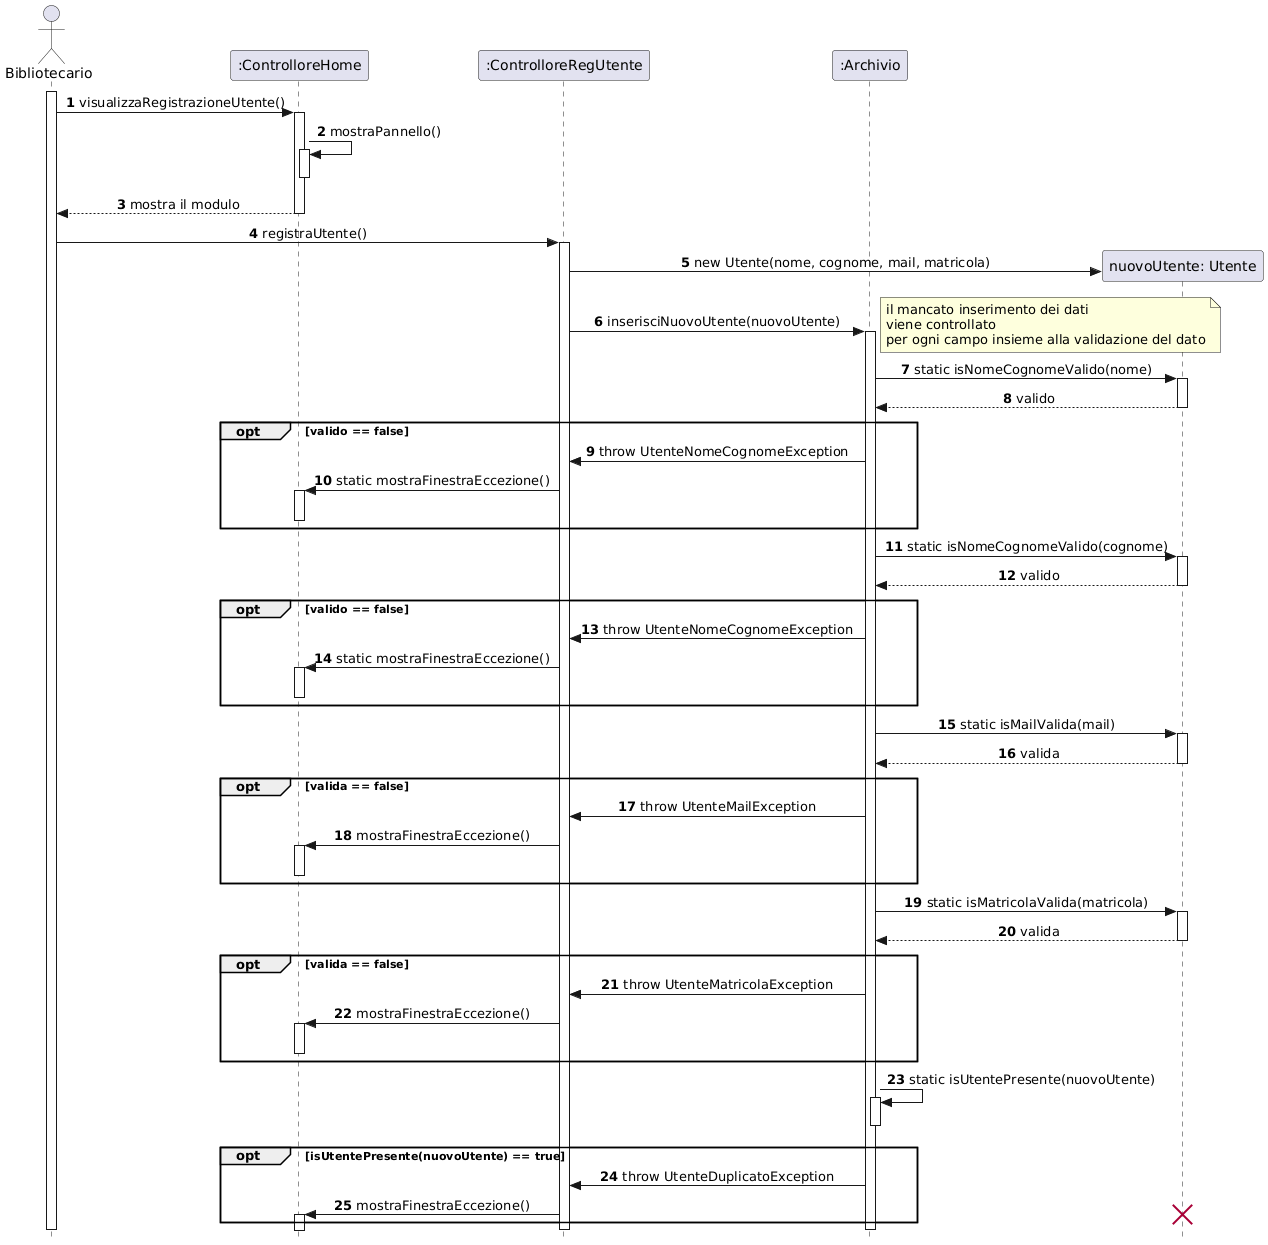

The diagram above was rendered by PlantUML. Its source (embedded in the PNG):
@startuml
skinparam style strictuml
skinparam sequenceMessageAlign center

actor "Bibliotecario" as Biblio
participant ":ControlloreHome" as CHome
participant ":ControlloreRegUtente" as CReg
participant ":Archivio" as DB
participant "nuovoUtente: Utente" as NewUser

autonumber

' 1. Apertura pannello
activate Biblio
Biblio -> CHome : visualizzaRegistrazioneUtente()
activate CHome
CHome -> CHome : mostraPannello()
activate CHome
deactivate CHome

CHome --> Biblio : mostra il modulo
deactivate CHome



' 2. Avvio Registrazione
Biblio -> CReg : registraUtente()
activate CReg
create NewUser

CReg -> NewUser : new Utente(nome, cognome, mail, matricola)
CReg -> DB : inserisciNuovoUtente(nuovoUtente)
note right
il mancato inserimento dei dati
viene controllato 
per ogni campo insieme alla validazione del dato
end note
activate DB

    ' --- VALIDAZIONE NOME ---
    DB -> NewUser : static isNomeCognomeValido(nome)
    activate NewUser
    NewUser --> DB : valido
    deactivate NewUser
    
    opt valido == false
        DB -> CReg : throw UtenteNomeCognomeException
        CReg -> CHome : static mostraFinestraEccezione()
        activate CHome
        deactivate CHome
    end

    ' --- VALIDAZIONE COGNOME ---
    DB -> NewUser : static isNomeCognomeValido(cognome)
    activate NewUser
    NewUser --> DB : valido
    deactivate NewUser

    opt valido == false
        DB -> CReg : throw UtenteNomeCognomeException
        CReg -> CHome : static mostraFinestraEccezione()
        activate CHome
        deactivate CHome
    end

    ' --- VALIDAZIONE MAIL ---
    DB -> NewUser : static isMailValida(mail)
    activate NewUser
    NewUser --> DB : valida
    deactivate NewUser

    opt valida == false
        DB -> CReg : throw UtenteMailException
        CReg -> CHome : mostraFinestraEccezione()
        activate CHome
        deactivate CHome
    end

    ' --- VALIDAZIONE MATRICOLA ---
    DB -> NewUser : static isMatricolaValida(matricola)
    activate NewUser
    NewUser --> DB : valida
    deactivate NewUser

    opt valida == false
        DB -> CReg : throw UtenteMatricolaException
        CReg -> CHome : mostraFinestraEccezione()
        activate CHome
        deactivate CHome
    end
    
    
    DB -> DB : static isUtentePresente(nuovoUtente)
    activate DB
    deactivate DB
    
    opt isUtentePresente(nuovoUtente) == true
        DB -> CReg : throw UtenteDuplicatoException
        CReg -> CHome : mostraFinestraEccezione()
        destroy NewUser
        activate CHome
        deactivate CHome
    end

    
deactivate DB
deactivate CReg
deactivate Biblio
@enduml